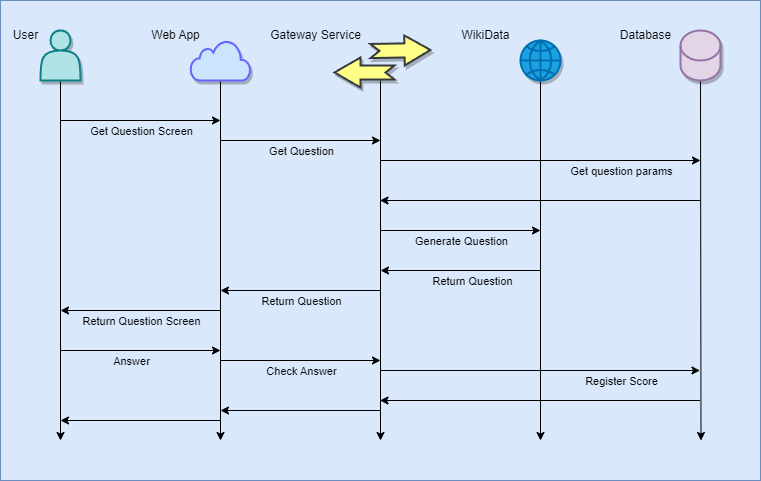

The diagram above was exported from draw.io. Its source (the exported page's mxGraphModel, read from the mxfile embedded in the PNG):
<mxGraphModel dx="1045" dy="768" grid="1" gridSize="10" guides="1" tooltips="1" connect="1" arrows="1" fold="1" page="1" pageScale="1" pageWidth="1100" pageHeight="850" math="0" shadow="0">
  <root>
    <mxCell id="0" />
    <mxCell id="97" value="Background" parent="0" />
    <mxCell id="98" value="" style="whiteSpace=wrap;html=1;fillColor=#dae8fc;strokeColor=#6c8ebf;" parent="97" vertex="1">
      <mxGeometry width="760" height="480" as="geometry" />
    </mxCell>
    <mxCell id="1" value="Diagram" parent="0" />
    <mxCell id="26" style="edgeStyle=none;html=1;startArrow=none;" parent="1" edge="1">
      <mxGeometry relative="1" as="geometry">
        <mxPoint x="60" y="440" as="targetPoint" />
        <mxPoint x="60" y="80" as="sourcePoint" />
      </mxGeometry>
    </mxCell>
    <mxCell id="13" value="" style="shape=actor;whiteSpace=wrap;html=1;shadow=1;strokeWidth=2;fillColor=#b0e3e6;strokeColor=#0e8088;" parent="1" vertex="1">
      <mxGeometry x="40" y="30" width="40" height="50" as="geometry" />
    </mxCell>
    <mxCell id="27" style="edgeStyle=none;html=1;exitX=0.5;exitY=1;exitDx=0;exitDy=0;" parent="1" edge="1">
      <mxGeometry relative="1" as="geometry">
        <mxPoint x="220" y="440" as="targetPoint" />
        <mxPoint x="220" y="80" as="sourcePoint" />
      </mxGeometry>
    </mxCell>
    <mxCell id="28" style="edgeStyle=none;html=1;exitX=0.5;exitY=1;exitDx=0;exitDy=0;" parent="1" edge="1">
      <mxGeometry relative="1" as="geometry">
        <mxPoint x="380" y="440" as="targetPoint" />
        <mxPoint x="380" y="80" as="sourcePoint" />
      </mxGeometry>
    </mxCell>
    <mxCell id="30" style="edgeStyle=none;html=1;exitX=0.5;exitY=1;exitDx=0;exitDy=0;exitPerimeter=0;" parent="1" source="25" edge="1">
      <mxGeometry relative="1" as="geometry">
        <mxPoint x="700.5" y="440" as="targetPoint" />
      </mxGeometry>
    </mxCell>
    <mxCell id="25" value="&lt;br&gt;" style="shape=cylinder3;whiteSpace=wrap;html=1;boundedLbl=1;backgroundOutline=1;size=15;shadow=1;sketch=0;fillStyle=auto;fillColor=#e1d5e7;strokeWidth=2;strokeColor=#9673a6;" parent="1" vertex="1">
      <mxGeometry x="680" y="30" width="40" height="50" as="geometry" />
    </mxCell>
    <mxCell id="36" value="" style="endArrow=classic;html=1;" parent="1" edge="1">
      <mxGeometry width="50" height="50" relative="1" as="geometry">
        <mxPoint x="60" y="120" as="sourcePoint" />
        <mxPoint x="220" y="120" as="targetPoint" />
      </mxGeometry>
    </mxCell>
    <mxCell id="38" value="Get Question Screen" style="edgeLabel;html=1;align=center;verticalAlign=middle;resizable=0;points=[];labelBackgroundColor=none;" parent="36" vertex="1" connectable="0">
      <mxGeometry x="-0.4" y="2" relative="1" as="geometry">
        <mxPoint x="32" y="12" as="offset" />
      </mxGeometry>
    </mxCell>
    <mxCell id="39" value="" style="endArrow=classic;html=1;" parent="1" edge="1">
      <mxGeometry width="50" height="50" relative="1" as="geometry">
        <mxPoint x="220" y="310" as="sourcePoint" />
        <mxPoint x="60" y="310" as="targetPoint" />
      </mxGeometry>
    </mxCell>
    <mxCell id="41" value="Return Question Screen" style="edgeLabel;html=1;align=center;verticalAlign=middle;resizable=0;points=[];labelBackgroundColor=none;" parent="39" vertex="1" connectable="0">
      <mxGeometry x="-0.175" y="-3" relative="1" as="geometry">
        <mxPoint x="-14" y="13" as="offset" />
      </mxGeometry>
    </mxCell>
    <mxCell id="47" value="" style="edgeStyle=none;orthogonalLoop=1;jettySize=auto;html=1;" parent="1" edge="1">
      <mxGeometry width="100" relative="1" as="geometry">
        <mxPoint x="220" y="140" as="sourcePoint" />
        <mxPoint x="380" y="140" as="targetPoint" />
        <Array as="points" />
      </mxGeometry>
    </mxCell>
    <mxCell id="48" value="Get Question" style="edgeLabel;html=1;align=center;verticalAlign=middle;resizable=0;points=[];labelBackgroundColor=none;" parent="47" vertex="1" connectable="0">
      <mxGeometry x="-0.25" y="-5" relative="1" as="geometry">
        <mxPoint x="20" y="5" as="offset" />
      </mxGeometry>
    </mxCell>
    <mxCell id="49" value="" style="endArrow=classic;html=1;" parent="1" edge="1">
      <mxGeometry width="50" height="50" relative="1" as="geometry">
        <mxPoint x="380" y="160" as="sourcePoint" />
        <mxPoint x="700" y="160" as="targetPoint" />
      </mxGeometry>
    </mxCell>
    <mxCell id="53" value="Get question params" style="edgeLabel;html=1;align=center;verticalAlign=middle;resizable=0;points=[];labelBackgroundColor=none;" parent="49" vertex="1" connectable="0">
      <mxGeometry x="-0.3949" y="3" relative="1" as="geometry">
        <mxPoint x="143" y="13" as="offset" />
      </mxGeometry>
    </mxCell>
    <mxCell id="56" value="" style="endArrow=classic;html=1;" parent="1" edge="1">
      <mxGeometry width="50" height="50" relative="1" as="geometry">
        <mxPoint x="540" y="80" as="sourcePoint" />
        <mxPoint x="540" y="440" as="targetPoint" />
      </mxGeometry>
    </mxCell>
    <mxCell id="57" value="" style="endArrow=classic;html=1;" parent="1" edge="1">
      <mxGeometry width="50" height="50" relative="1" as="geometry">
        <mxPoint x="380" y="230" as="sourcePoint" />
        <mxPoint x="540" y="230" as="targetPoint" />
      </mxGeometry>
    </mxCell>
    <mxCell id="58" value="Generate Question" style="edgeLabel;html=1;align=center;verticalAlign=middle;resizable=0;points=[];labelBackgroundColor=none;" parent="57" vertex="1" connectable="0">
      <mxGeometry x="0.1545" y="2" relative="1" as="geometry">
        <mxPoint x="-12" y="12" as="offset" />
      </mxGeometry>
    </mxCell>
    <mxCell id="59" value="" style="endArrow=classic;html=1;" parent="1" edge="1">
      <mxGeometry width="50" height="50" relative="1" as="geometry">
        <mxPoint x="699.5" y="200" as="sourcePoint" />
        <mxPoint x="379.5" y="200" as="targetPoint" />
      </mxGeometry>
    </mxCell>
    <mxCell id="60" value="" style="endArrow=classic;html=1;" parent="1" edge="1">
      <mxGeometry width="50" height="50" relative="1" as="geometry">
        <mxPoint x="540" y="270" as="sourcePoint" />
        <mxPoint x="380" y="270" as="targetPoint" />
      </mxGeometry>
    </mxCell>
    <mxCell id="86" value="Return Question" style="edgeLabel;html=1;align=center;verticalAlign=middle;resizable=0;points=[];labelBackgroundColor=none;" parent="60" vertex="1" connectable="0">
      <mxGeometry x="-0.2833" y="3" relative="1" as="geometry">
        <mxPoint x="-12" y="7" as="offset" />
      </mxGeometry>
    </mxCell>
    <mxCell id="61" value="" style="endArrow=classic;html=1;" parent="1" edge="1">
      <mxGeometry width="50" height="50" relative="1" as="geometry">
        <mxPoint x="380" y="290" as="sourcePoint" />
        <mxPoint x="220" y="290" as="targetPoint" />
      </mxGeometry>
    </mxCell>
    <mxCell id="87" value="Return Question" style="edgeLabel;html=1;align=center;verticalAlign=middle;resizable=0;points=[];labelBackgroundColor=none;" parent="61" vertex="1" connectable="0">
      <mxGeometry x="-0.2729" y="1" relative="1" as="geometry">
        <mxPoint x="-22" y="9" as="offset" />
      </mxGeometry>
    </mxCell>
    <mxCell id="62" value="" style="endArrow=classic;html=1;" parent="1" edge="1">
      <mxGeometry width="50" height="50" relative="1" as="geometry">
        <mxPoint x="220" y="420" as="sourcePoint" />
        <mxPoint x="60" y="420" as="targetPoint" />
      </mxGeometry>
    </mxCell>
    <mxCell id="63" value="" style="html=1;verticalLabelPosition=bottom;align=center;labelBackgroundColor=#ffffff;verticalAlign=top;strokeWidth=2;strokeColor=#6666FF;shadow=1;dashed=0;shape=mxgraph.ios7.icons.cloud;fillColor=#cce5ff;" parent="1" vertex="1">
      <mxGeometry x="190" y="40" width="60" height="40" as="geometry" />
    </mxCell>
    <mxCell id="64" value="User" style="text;html=1;align=center;verticalAlign=middle;resizable=0;points=[];autosize=1;strokeColor=none;fillColor=none;" parent="1" vertex="1">
      <mxGeometry y="20" width="50" height="30" as="geometry" />
    </mxCell>
    <mxCell id="66" value="Web App" style="text;html=1;align=center;verticalAlign=middle;resizable=0;points=[];autosize=1;strokeColor=none;fillColor=none;" parent="1" vertex="1">
      <mxGeometry x="140" y="20" width="70" height="30" as="geometry" />
    </mxCell>
    <mxCell id="80" value="WikiData" style="text;html=1;align=center;verticalAlign=middle;resizable=0;points=[];autosize=1;strokeColor=none;fillColor=none;" parent="1" vertex="1">
      <mxGeometry x="450" y="20" width="70" height="30" as="geometry" />
    </mxCell>
    <mxCell id="81" value="Database" style="text;html=1;align=center;verticalAlign=middle;resizable=0;points=[];autosize=1;strokeColor=none;fillColor=none;" parent="1" vertex="1">
      <mxGeometry x="610" y="20" width="70" height="30" as="geometry" />
    </mxCell>
    <mxCell id="88" value="" style="endArrow=classic;html=1;" parent="1" edge="1">
      <mxGeometry width="50" height="50" relative="1" as="geometry">
        <mxPoint x="60" y="350" as="sourcePoint" />
        <mxPoint x="220" y="350" as="targetPoint" />
      </mxGeometry>
    </mxCell>
    <mxCell id="89" value="Answer" style="edgeLabel;html=1;align=center;verticalAlign=middle;resizable=0;points=[];labelBackgroundColor=none;" parent="88" vertex="1" connectable="0">
      <mxGeometry x="-0.4" y="2" relative="1" as="geometry">
        <mxPoint x="22" y="12" as="offset" />
      </mxGeometry>
    </mxCell>
    <mxCell id="90" value="" style="endArrow=classic;html=1;" parent="1" edge="1">
      <mxGeometry width="50" height="50" relative="1" as="geometry">
        <mxPoint x="220" y="360" as="sourcePoint" />
        <mxPoint x="380" y="360" as="targetPoint" />
      </mxGeometry>
    </mxCell>
    <mxCell id="91" value="Check Answer" style="edgeLabel;html=1;align=center;verticalAlign=middle;resizable=0;points=[];labelBackgroundColor=none;" parent="90" vertex="1" connectable="0">
      <mxGeometry x="-0.4" y="2" relative="1" as="geometry">
        <mxPoint x="32" y="12" as="offset" />
      </mxGeometry>
    </mxCell>
    <mxCell id="92" value="" style="endArrow=classic;html=1;" parent="1" edge="1">
      <mxGeometry width="50" height="50" relative="1" as="geometry">
        <mxPoint x="379.5" y="370" as="sourcePoint" />
        <mxPoint x="699.5" y="370" as="targetPoint" />
      </mxGeometry>
    </mxCell>
    <mxCell id="93" value="Register Score" style="edgeLabel;html=1;align=center;verticalAlign=middle;resizable=0;points=[];labelBackgroundColor=none;" parent="92" vertex="1" connectable="0">
      <mxGeometry x="-0.4" y="2" relative="1" as="geometry">
        <mxPoint x="145" y="12" as="offset" />
      </mxGeometry>
    </mxCell>
    <mxCell id="94" value="" style="endArrow=classic;html=1;" parent="1" edge="1">
      <mxGeometry width="50" height="50" relative="1" as="geometry">
        <mxPoint x="699.5" y="400" as="sourcePoint" />
        <mxPoint x="379.5" y="400" as="targetPoint" />
      </mxGeometry>
    </mxCell>
    <mxCell id="96" value="" style="endArrow=classic;html=1;" parent="1" edge="1">
      <mxGeometry width="50" height="50" relative="1" as="geometry">
        <mxPoint x="380" y="410" as="sourcePoint" />
        <mxPoint x="220" y="410" as="targetPoint" />
      </mxGeometry>
    </mxCell>
    <mxCell id="103" value="" style="html=1;verticalLabelPosition=bottom;align=center;labelBackgroundColor=#ffffff;verticalAlign=top;strokeWidth=2;shadow=1;dashed=0;shape=mxgraph.ios7.icons.globe;fillColor=#1ba1e2;fontColor=#ffffff;strokeColor=#006EAF;" parent="1" vertex="1">
      <mxGeometry x="520" y="40" width="40" height="40" as="geometry" />
    </mxCell>
    <mxCell id="109" value="Gateway Service" style="text;html=1;align=center;verticalAlign=middle;resizable=0;points=[];autosize=1;strokeColor=none;fillColor=none;" parent="1" vertex="1">
      <mxGeometry x="260" y="20" width="110" height="30" as="geometry" />
    </mxCell>
    <mxCell id="110" value="" style="group" parent="1" vertex="1" connectable="0">
      <mxGeometry x="334" y="37.47871237953564" width="92.257216951251" height="49.52128762046436" as="geometry" />
    </mxCell>
    <mxCell id="111" value="" style="html=1;shadow=1;dashed=0;align=center;verticalAlign=middle;shape=mxgraph.arrows2.arrow;dy=0.53;dx=26;flipH=1;notch=9;labelBackgroundColor=none;strokeWidth=2;fillColor=#ffff88;strokeColor=#36393d;" parent="110" vertex="1">
      <mxGeometry y="19.521287620464363" width="60" height="30" as="geometry" />
    </mxCell>
    <mxCell id="112" value="" style="html=1;shadow=1;dashed=0;align=center;verticalAlign=middle;shape=mxgraph.arrows2.arrow;dy=0.53;dx=26;flipH=1;notch=9;labelBackgroundColor=none;strokeWidth=2;rotation=-181;fillColor=#ffff88;strokeColor=#36393d;" parent="110" vertex="1">
      <mxGeometry x="36" y="-2.4787123795356365" width="60" height="30" as="geometry" />
    </mxCell>
  </root>
</mxGraphModel>